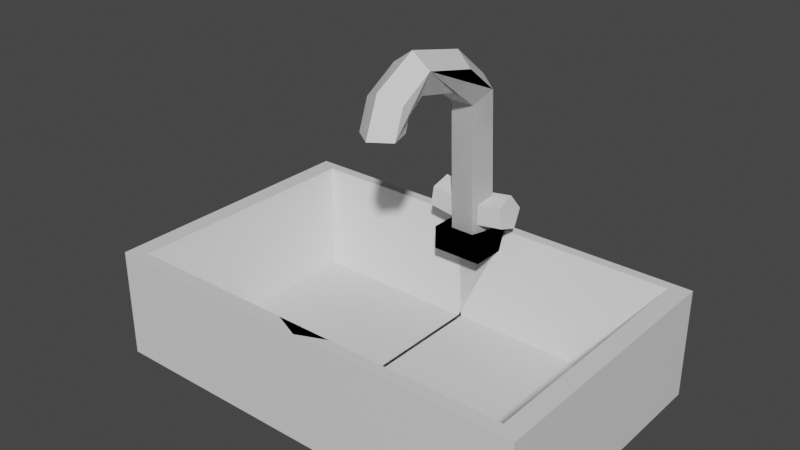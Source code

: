 # Source: sink.blend  (saved by Blender 2.82.7; exported with 4.5.12 LTS)
import bpy
from mathutils import Matrix  # noqa: F401  (used for matrix-valued properties, if any)

bpy.ops.wm.read_factory_settings(use_empty=True)
scene = bpy.context.scene
scene.name = 'Scene'

# ---- collections
col_collection = bpy.data.collections.new('Collection'); scene.collection.children.link(col_collection)

# ---- materials (node trees are filled in below, after node groups)
mat_material = bpy.data.materials.new('Material')
mat_material.alpha_threshold = 0.0
mat_material.use_transparent_shadow = False
mat_material.line_color = (0.0, 0.0, 0.0, 1.0)

# ---- material node trees
mat_material.use_nodes = True; mat_material.node_tree.nodes.clear()
_N = mat_material.node_tree.nodes; _L = mat_material.node_tree.links
n0 = _N.new('ShaderNodeOutputMaterial'); n0.name = 'Material Output'; n0.location = (300, 300)
n1 = _N.new('ShaderNodeBsdfPrincipled'); n1.name = 'Principled BSDF'; n1.location = (10, 300)
n1.distribution = 'GGX'
n1.subsurface_method = 'BURLEY'
n1.inputs[2].default_value = 0.4
n1.inputs[3].default_value = 1.45
n1.inputs[27].default_value = (0.0, 0.0, 0.0, 1.0)
n1.inputs[28].default_value = 1.0
_L.new(n1.outputs[0], n0.inputs[0])
n0.is_active_output = True

# ---- world
world_world = bpy.data.worlds.new('World'); scene.world = world_world
world_world.use_nodes = True; world_world.node_tree.nodes.clear()
_N = world_world.node_tree.nodes; _L = world_world.node_tree.links
n0 = _N.new('ShaderNodeOutputWorld'); n0.name = 'World Output'; n0.location = (300, 300)
n1 = _N.new('ShaderNodeBackground'); n1.name = 'Background'; n1.location = (10, 300)
n1.inputs[0].default_value = (0.05088, 0.05088, 0.05088, 1.0)
_L.new(n1.outputs[0], n0.inputs[0])
n0.is_active_output = True
world_world.color = (0.05088, 0.05088, 0.05088)
world_world.use_sun_shadow = False
world_world.sun_shadow_jitter_overblur = 0.0

# ---- meshes
me_cube = bpy.data.meshes.new('Cube')
me_cube.from_pydata([(3.65, 2.279, 1.0), (3.988, 2.468, -1.0), (3.65, -2.278, 1.0), (3.988, -2.502, -1.0), (3.988, 2.468, 1.0), (3.988, -2.502, 1.0), (-0.525, 2.279, 1.0), (-0.525, -2.278, 1.0), (0.02959, 1.673, -0.6559), (0.02959, -1.673, -0.6559), (3.095, 1.673, -0.6559), (3.095, -1.673, -0.6559), (-0.4702, 1.517, 0.6393), (-0.4702, 1.517, 1.068), (-0.4702, 2.458, 0.6393), (-0.4702, 2.458, 1.068), (0.4702, 1.517, 0.6393), (0.4702, 1.517, 1.068), (0.4702, 2.458, 0.6393), (0.4702, 2.458, 1.068), (0.3537, 2.085, 1.038), (0.2186, 1.669, 1.038), (-0.2186, 1.669, 1.038), (-0.3537, 2.085, 1.038), (0.3537, 1.931, 3.687), (0.2186, 1.575, 3.473), (-0.2186, 1.575, 3.473), (-0.3537, 1.931, 3.687), (0.3537, 1.302, 4.2), (0.2186, 1.105, 3.834), (-0.2186, 1.105, 3.834), (-0.3537, 1.302, 4.2), (0.3537, 0.2598, 4.441), (0.2186, 0.2431, 4.025), (-0.2186, 0.2431, 4.025), (-0.3537, 0.2598, 4.441), (0.3537, -0.3667, 4.065), (0.2186, -0.06348, 3.781), (-0.2186, -0.06348, 3.781), (-0.3537, -0.3667, 4.065), (0.3537, -0.5581, 3.537), (0.2186, -0.1424, 3.527), (-0.2186, -0.1424, 3.527), (-0.3537, -0.5581, 3.537), (0.1045, 2.337, 1.402), (0.734, 2.337, 1.499), (0.1505, 2.117, 1.103), (0.78, 2.117, 1.2), (0.1329, 1.761, 1.217), (0.7624, 1.761, 1.314), (0.07609, 1.761, 1.587), (0.7056, 1.761, 1.684), (0.05853, 2.117, 1.702), (0.6881, 2.117, 1.798), (-3.65, 2.279, 1.0), (-3.988, 2.468, -1.0), (-3.65, -2.278, 1.0), (-3.988, -2.502, -1.0), (0.0, -2.502, 1.0), (0.0, 2.468, 1.0), (-3.988, 2.468, 1.0), (-3.988, -2.502, 1.0), (0.525, 2.279, 1.0), (0.525, -2.278, 1.0), (-0.02959, 1.673, -0.6559), (-0.02959, -1.673, -0.6559), (-3.095, 1.673, -0.6559), (-3.095, -1.673, -0.6559), (0.4702, 1.517, 0.6393), (0.4702, 1.517, 1.068), (0.4702, 2.458, 0.6393), (0.4702, 2.458, 1.068), (-0.4702, 1.517, 0.6393), (-0.4702, 1.517, 1.068), (-0.4702, 2.458, 0.6393), (-0.4702, 2.458, 1.068), (0.0, 2.342, 1.038), (-0.3537, 2.085, 1.038), (-0.2186, 1.669, 1.038), (0.2186, 1.669, 1.038), (0.3537, 2.085, 1.038), (-0.3537, 1.931, 3.687), (0.0, 2.151, 3.82), (-0.2186, 1.575, 3.473), (0.2186, 1.575, 3.473), (0.3537, 1.931, 3.687), (-0.3537, 1.302, 4.2), (0.0, 1.424, 4.427), (-0.2186, 1.105, 3.834), (0.2186, 1.105, 3.834), (0.3537, 1.302, 4.2), (-0.3537, 0.2598, 4.441), (0.0, 0.2702, 4.697), (-0.2186, 0.2431, 4.025), (0.2186, 0.2431, 4.025), (0.3537, 0.2598, 4.441), (-0.3537, -0.3667, 4.065), (0.0, -0.554, 4.241), (-0.2186, -0.06348, 3.781), (0.2186, -0.06348, 3.781), (0.3537, -0.3667, 4.065), (-0.3537, -0.5581, 3.537), (0.0, -0.815, 3.543), (-0.2186, -0.1424, 3.527), (0.2186, -0.1424, 3.527), (0.3537, -0.5581, 3.537), (-0.1045, 2.337, 1.402), (-0.734, 2.337, 1.499), (-0.1505, 2.117, 1.103), (-0.78, 2.117, 1.2), (-0.1329, 1.761, 1.217), (-0.7624, 1.761, 1.314), (-0.07609, 1.761, 1.587), (-0.7056, 1.761, 1.684), (-0.05853, 2.117, 1.702), (-0.6881, 2.117, 1.798)], [], [(1, 4, 5, 3), (1, 55, 60, 59, 4), (0, 6, 8, 10), (6, 0, 2, 7, 58, 5, 4, 59), (57, 3, 5, 58, 61), (14, 15, 19, 18), (10, 8, 9, 11), (12, 13, 15, 14), (7, 2, 11, 9), (2, 0, 10, 11), (18, 19, 17, 16), (16, 17, 13, 12), (14, 18, 16, 12), (19, 15, 13, 17), (90, 95, 94, 89, 84, 79, 80, 85), (76, 20, 21, 22, 23), (36, 40, 41, 37, 33, 32), (24, 82, 87, 28), (30, 34, 35, 31, 27, 23, 22, 26), (23, 27, 82, 76), (24, 28, 32, 33, 29, 25, 21, 20), (82, 27, 31, 87), (26, 25, 29, 30), (34, 33, 37, 38), (87, 31, 35, 92), (30, 29, 33, 34), (28, 87, 92, 32), (98, 103, 101, 96, 91, 93), (32, 92, 97, 36), (35, 34, 38, 42, 43, 39), (92, 35, 39, 97), (40, 102, 43, 42, 41), (97, 39, 43, 102), (38, 37, 41, 42), (36, 97, 102, 40), (44, 45, 47, 46), (46, 47, 49, 48), (48, 49, 51, 50), (47, 45, 53, 51, 49), (50, 51, 53, 52), (52, 53, 45, 44), (44, 46, 48, 50, 52), (55, 57, 61, 60), (54, 66, 64, 62), (62, 59, 60, 61, 58, 63, 56, 54), (70, 74, 75, 71), (66, 67, 65, 64), (68, 70, 71, 69), (63, 65, 67, 56), (56, 67, 66, 54), (74, 72, 73, 75), (72, 68, 69, 73), (70, 68, 72, 74), (75, 73, 69, 71), (3, 57, 55, 1), (76, 80, 79, 78, 77), (76, 82, 24, 20), (81, 86, 87, 82), (21, 25, 26, 22), (80, 76, 82, 85), (83, 88, 93, 91, 86, 81, 77, 78), (77, 81, 82, 76), (82, 87, 90, 85), (84, 89, 88, 83), (94, 99, 98, 93), (87, 92, 95, 90), (89, 94, 93, 88), (86, 91, 92, 87), (79, 84, 83, 78), (91, 96, 97, 92), (95, 100, 105, 104, 99, 94), (92, 97, 100, 95), (101, 103, 104, 105, 102), (97, 102, 105, 100), (99, 104, 103, 98), (96, 101, 102, 97), (106, 108, 109, 107), (108, 110, 111, 109), (110, 112, 113, 111), (109, 111, 113, 115, 107), (112, 114, 115, 113), (114, 106, 107, 115), (106, 114, 112, 110, 108)])
_uv = me_cube.uv_layers.new(name='UVMap')
_uv.uv.foreach_set('vector', [0.375, 0.5, 0.625, 0.5, 0.625, 0.75, 0.375, 0.75, 0.375, 0.5, 0.375, 0.5, 0.625, 0.5, 0.625, 0.375, 0.625, 0.5, 0.6385, 0.5216, 0.7365, 0.5216, 0.7365, 0.5216, 0.6385, 0.5216, 0.7365, 0.5216, 0.6385, 0.5216, 0.6385, 0.7284, 0.7365, 0.7284, 0.75, 0.75, 0.625, 0.75, 0.625, 0.5, 0.75, 0.5, 0.375, 0.75, 0.375, 0.75, 0.625, 0.75, 0.625, 0.875, 0.625, 0.75, 0.375, 0.0, 0.625, 0.0, 0.625, 0.25, 0.375, 0.25, 0.6385, 0.5216, 0.7365, 0.5216, 0.7365, 0.7284, 0.6385, 0.7284, 0.375, 0.25, 0.625, 0.25, 0.625, 0.5, 0.375, 0.5, 0.7365, 0.7284, 0.6385, 0.7284, 0.6385, 0.7284, 0.7365, 0.7284, 0.6385, 0.7284, 0.6385, 0.5216, 0.6385, 0.5216, 0.6385, 0.7284, 0.375, 0.5, 0.625, 0.5, 0.625, 0.75, 0.375, 0.75, 0.375, 0.75, 0.625, 0.75, 0.625, 1.0, 0.375, 1.0, 0.125, 0.5, 0.375, 0.5, 0.375, 0.75, 0.125, 0.75, 0.625, 0.5, 0.875, 0.5, 0.875, 0.75, 0.625, 0.75, 0.2, 1.0, 0.2, 1.0, 0.4, 1.0, 0.4, 1.0, 0.4, 1.0, 0.4, 0.5, 0.2, 0.5, 0.2, 1.0, 0.75, 0.49, 0.9783, 0.3242, 0.8911, 0.05584, 0.6089, 0.05584, 0.5217, 0.3242, 0.8, 1.0, 0.8, 1.0, 0.6, 1.0, 0.6, 1.0, 0.6, 1.0, 0.8, 1.0, 0.8, 1.0, 1.0, 1.0, 1.0, 1.0, 0.8, 1.0, 0.4, 1.0, 0.4, 1.0, 0.2, 1.0, 0.2, 1.0, 0.2, 1.0, 0.2, 0.5, 0.4, 0.5, 0.4, 1.0, 0.2, 0.5, 0.2, 1.0, 2.98e-08, 1.0, 2.98e-08, 0.5, 0.8, 1.0, 0.8, 1.0, 0.8, 1.0, 0.6, 1.0, 0.6, 1.0, 0.6, 1.0, 0.6, 0.5, 0.8, 0.5, 2.98e-08, 1.0, 0.2, 1.0, 0.2, 1.0, 2.98e-08, 1.0, 0.4, 1.0, 0.6, 1.0, 0.6, 1.0, 0.4, 1.0, 0.4, 1.0, 0.6, 1.0, 0.6, 1.0, 0.4, 1.0, 2.98e-08, 1.0, 0.2, 1.0, 0.2, 1.0, 2.98e-08, 1.0, 0.4, 1.0, 0.6, 1.0, 0.6, 1.0, 0.4, 1.0, 0.8, 1.0, 1.0, 1.0, 1.0, 1.0, 0.8, 1.0, 0.6, 1.0, 0.6, 1.0, 0.8, 1.0, 0.8, 1.0, 0.8, 1.0, 0.6, 1.0, 0.8, 1.0, 1.0, 1.0, 1.0, 1.0, 0.8, 1.0, 0.2, 1.0, 0.4, 1.0, 0.4, 1.0, 0.4, 1.0, 0.2, 1.0, 0.2, 1.0, 2.98e-08, 1.0, 0.2, 1.0, 0.2, 1.0, 2.98e-08, 1.0, 0.4783, 0.3242, 0.25, 0.49, 0.02175, 0.3242, 0.1089, 0.05584, 0.3911, 0.05584, 2.98e-08, 1.0, 0.2, 1.0, 0.2, 1.0, 2.98e-08, 1.0, 0.4, 1.0, 0.6, 1.0, 0.6, 1.0, 0.4, 1.0, 0.8, 1.0, 1.0, 1.0, 1.0, 1.0, 0.8, 1.0, 1.0, 0.5, 1.0, 1.0, 0.8, 1.0, 0.8, 0.5, 0.8, 0.5, 0.8, 1.0, 0.6, 1.0, 0.6, 0.5, 0.6, 0.5, 0.6, 1.0, 0.4, 1.0, 0.4, 0.5, 0.4783, 0.3242, 0.25, 0.49, 0.02175, 0.3242, 0.1089, 0.05584, 0.3911, 0.05584, 0.4, 0.5, 0.4, 1.0, 0.2, 1.0, 0.2, 0.5, 0.2, 0.5, 0.2, 1.0, 2.98e-08, 1.0, 2.98e-08, 0.5, 0.75, 0.49, 0.9783, 0.3242, 0.8911, 0.05584, 0.6089, 0.05584, 0.5217, 0.3242, 0.375, 0.5, 0.375, 0.75, 0.625, 0.75, 0.625, 0.5, 0.6385, 0.5216, 0.6385, 0.5216, 0.7365, 0.5216, 0.7365, 0.5216, 0.7365, 0.5216, 0.75, 0.5, 0.625, 0.5, 0.625, 0.75, 0.75, 0.75, 0.7365, 0.7284, 0.6385, 0.7284, 0.6385, 0.5216, 0.375, 0.0, 0.375, 0.25, 0.625, 0.25, 0.625, 0.0, 0.6385, 0.5216, 0.6385, 0.7284, 0.7365, 0.7284, 0.7365, 0.5216, 0.375, 0.25, 0.375, 0.5, 0.625, 0.5, 0.625, 0.25, 0.7365, 0.7284, 0.7365, 0.7284, 0.6385, 0.7284, 0.6385, 0.7284, 0.6385, 0.7284, 0.6385, 0.7284, 0.6385, 0.5216, 0.6385, 0.5216, 0.375, 0.5, 0.375, 0.75, 0.625, 0.75, 0.625, 0.5, 0.375, 0.75, 0.375, 1.0, 0.625, 1.0, 0.625, 0.75, 0.125, 0.5, 0.125, 0.75, 0.375, 0.75, 0.375, 0.5, 0.625, 0.5, 0.625, 0.75, 0.875, 0.75, 0.875, 0.5, 0.375, 0.75, 0.375, 0.75, 0.375, 0.5, 0.375, 0.5, 0.75, 0.49, 0.5217, 0.3242, 0.6089, 0.05584, 0.8911, 0.05584, 0.9783, 0.3242, 1.0, 0.5, 1.0, 1.0, 0.8, 1.0, 0.8, 0.5, 0.8, 1.0, 0.8, 1.0, 1.0, 1.0, 1.0, 1.0, 0.6, 0.5, 0.6, 1.0, 0.4, 1.0, 0.4, 0.5, 0.2, 0.5, 2.98e-08, 0.5, 2.98e-08, 1.0, 0.2, 1.0, 0.6, 1.0, 0.6, 1.0, 0.6, 1.0, 0.8, 1.0, 0.8, 1.0, 0.8, 1.0, 0.8, 0.5, 0.6, 0.5, 0.8, 0.5, 0.8, 1.0, 1.0, 1.0, 1.0, 0.5, 2.98e-08, 1.0, 2.98e-08, 1.0, 0.2, 1.0, 0.2, 1.0, 0.4, 1.0, 0.4, 1.0, 0.6, 1.0, 0.6, 1.0, 0.4, 1.0, 0.4, 1.0, 0.6, 1.0, 0.6, 1.0, 2.98e-08, 1.0, 2.98e-08, 1.0, 0.2, 1.0, 0.2, 1.0, 0.4, 1.0, 0.4, 1.0, 0.6, 1.0, 0.6, 1.0, 0.8, 1.0, 0.8, 1.0, 1.0, 1.0, 1.0, 1.0, 0.4, 0.5, 0.4, 1.0, 0.6, 1.0, 0.6, 0.5, 0.8, 1.0, 0.8, 1.0, 1.0, 1.0, 1.0, 1.0, 0.2, 1.0, 0.2, 1.0, 0.2, 1.0, 0.4, 1.0, 0.4, 1.0, 0.4, 1.0, 2.98e-08, 1.0, 2.98e-08, 1.0, 0.2, 1.0, 0.2, 1.0, 0.4783, 0.3242, 0.3911, 0.05584, 0.1089, 0.05584, 0.02175, 0.3242, 0.25, 0.49, 2.98e-08, 1.0, 2.98e-08, 1.0, 0.2, 1.0, 0.2, 1.0, 0.4, 1.0, 0.4, 1.0, 0.6, 1.0, 0.6, 1.0, 0.8, 1.0, 0.8, 1.0, 1.0, 1.0, 1.0, 1.0, 1.0, 0.5, 0.8, 0.5, 0.8, 1.0, 1.0, 1.0, 0.8, 0.5, 0.6, 0.5, 0.6, 1.0, 0.8, 1.0, 0.6, 0.5, 0.4, 0.5, 0.4, 1.0, 0.6, 1.0, 0.4783, 0.3242, 0.3911, 0.05584, 0.1089, 0.05584, 0.02175, 0.3242, 0.25, 0.49, 0.4, 0.5, 0.2, 0.5, 0.2, 1.0, 0.4, 1.0, 0.2, 0.5, 2.98e-08, 0.5, 2.98e-08, 1.0, 0.2, 1.0, 0.75, 0.49, 0.5217, 0.3242, 0.6089, 0.05584, 0.8911, 0.05584, 0.9783, 0.3242])
me_cube.materials.append(mat_material)
me_cube.use_remesh_preserve_volume = False
me_cube.use_remesh_preserve_attributes = False
me_cube.use_mirror_vertex_groups = False
me_cube.update()

# ---- objects
ob_cube = bpy.data.objects.new('Cube', me_cube)

# ---- transforms, parenting, visibility, modifiers, constraints
ob_cube.location = (0.0, 0.0, 0.0)
ob_cube.lock_rotations_4d = False
ob_cube.empty_display_type = 'ARROWS'
ob_cube.lineart.crease_threshold = 0.0

# ---- collection membership
col_collection.objects.link(ob_cube)

# ---- scene / render settings (as saved in the file)
scene.frame_start = 1; scene.frame_end = 250; scene.frame_set(1)
scene.render.engine = 'BLENDER_EEVEE_NEXT'
scene.cycles.use_denoising = False
scene.cycles.samples = 128
scene.cycles.sampling_pattern = 'TABULATED_SOBOL'
scene.cycles.use_adaptive_sampling = False
scene.cycles.use_light_tree = False
scene.view_settings.view_transform = 'Filmic'
bpy.context.view_layer.update()

# ---- added for rendering (the .blend has no active camera and no usable light): camera, sun
cam_auto = bpy.data.cameras.new('AutoCamera')
cam_auto.lens = 50.0
cam_auto.sensor_width = 36.0
cam_auto.clip_end = 1000.0
ob_auto_camera = bpy.data.objects.new('AutoCamera', cam_auto)
scene.collection.objects.link(ob_auto_camera)
ob_auto_camera.location = (10.1677, -12.2183, 9.98282)
ob_auto_camera.rotation_euler = (1.09748, -7.21219e-08, 0.694738)
scene.camera = ob_auto_camera
light_auto_sun = bpy.data.lights.new('AutoSun', 'SUN')
light_auto_sun.energy = 3.0
light_auto_sun.angle = 0.0523599
ob_auto_sun = bpy.data.objects.new('AutoSun', light_auto_sun)
scene.collection.objects.link(ob_auto_sun)
ob_auto_sun.rotation_euler = (0.872665, 0.174533, 0.523599)
bpy.context.view_layer.update()
